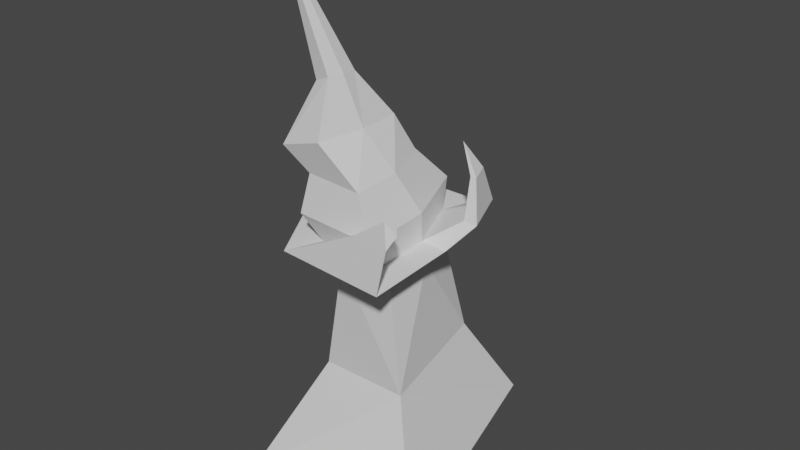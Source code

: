 # Source: mausoleum1.blend  (saved by Blender 3.6.11; exported with 4.5.12 LTS)
import bpy
from mathutils import Matrix  # noqa: F401  (used for matrix-valued properties, if any)

bpy.ops.wm.read_factory_settings(use_empty=True)
scene = bpy.context.scene
scene.name = 'Scene'

# ---- collections
col_collection = bpy.data.collections.new('Collection'); scene.collection.children.link(col_collection)

# ---- world
world_world = bpy.data.worlds.new('World'); scene.world = world_world
world_world.use_nodes = True; world_world.node_tree.nodes.clear()
_N = world_world.node_tree.nodes; _L = world_world.node_tree.links
n0 = _N.new('ShaderNodeOutputWorld'); n0.name = 'World Output'; n0.location = (300, 300)
n1 = _N.new('ShaderNodeBackground'); n1.name = 'Background'; n1.location = (10, 300)
n1.inputs[0].default_value = (0.05088, 0.05088, 0.05088, 1.0)
_L.new(n1.outputs[0], n0.inputs[0])
n0.is_active_output = True
world_world.color = (0.05088, 0.05088, 0.05088)
world_world.use_sun_shadow = False
world_world.sun_shadow_jitter_overblur = 0.0

# ---- meshes
me_cube_001 = bpy.data.meshes.new('Cube.001')
me_cube_001.from_pydata([(-0.4177, 0.8994, 5.931), (1.125, 0.7748, 6.011), (-0.2282, -2.332, 5.884), (1.724, -2.443, 5.862), (-1.214, -0.6566, 5.893), (1.733, -0.8547, 5.941), (-0.7636, 1.127, 6.8), (1.103, 0.9764, 6.896), (-0.5343, -2.784, 6.743), (1.828, -2.917, 6.716), (-1.727, -0.7558, 6.754), (1.839, -0.9956, 6.812), (0.355, 0.2347, 7.053), (0.8513, -0.05696, 7.961), (-0.2852, -2.667, 7.855), (1.355, -2.76, 7.836), (-0.314, -1.072, 7.021), (1.362, -1.426, 7.903), (-1.13, 0.9288, 7.217), (-1.591, 0.02885, 7.195), (-0.5954, 0.5022, 7.337), (-0.9151, -0.1224, 7.322), (-1.196, 0.5237, 7.885), (-1.293, 0.1615, 7.901), (-0.9794, 0.4107, 7.802), (-1.047, 0.1593, 7.814), (-0.836, 0.254, 8.305), (0.3739, -3.029, 8.926), (-0.9923, -2.822, 8.462), (0.5078, -0.4428, 8.911), (0.6168, -1.716, 8.944), (-0.7221, -0.7824, 8.4), (-1.127, -1.713, 8.362), (-1.379, -1.768, 8.578), (-0.8446, -0.9199, 8.739), (-1.16, -0.6643, 7.899), (-1.354, -0.9655, 7.833), (-1.471, -0.9599, 7.865), (-1.26, -0.6912, 7.992), (0.03389, -2.267, 10.24), (-0.458, -2.145, 10.03), (0.04256, -1.351, 10.18), (0.1149, -1.829, 10.24), (-0.5871, -1.793, 10.07), (-0.4087, -1.51, 10.12), (-1.281, -2.233, 13.26)], [], [(4, 6, 0), (2, 9, 8), (5, 7, 11), (3, 11, 9), (0, 7, 1), (2, 10, 4), (7, 12, 13), (8, 16, 10), (12, 6, 18, 20), (8, 15, 14), (11, 13, 17), (9, 17, 15), (4, 10, 6), (2, 3, 9), (5, 1, 7), (3, 5, 11), (0, 6, 7), (2, 8, 10), (7, 6, 12), (8, 14, 16), (6, 10, 19, 18), (8, 9, 15), (11, 7, 13), (9, 11, 17), (18, 19, 23, 22), (20, 18, 22, 24), (16, 12, 20, 21), (10, 16, 21, 19), (25, 24, 26), (23, 25, 26), (19, 21, 25, 23), (21, 20, 24, 25), (14, 15, 27, 28), (12, 16, 14, 13), (24, 22, 26), (22, 23, 26), (17, 13, 29, 30), (15, 17, 30, 27), (13, 14, 32, 31), (31, 32, 36, 35), (28, 27, 39, 40), (14, 28, 33, 32), (29, 13, 31, 34), (35, 36, 37, 38), (32, 33, 37, 36), (33, 34, 38, 37), (34, 31, 35, 38), (43, 40, 45), (30, 29, 41, 42), (29, 34, 44, 41), (27, 30, 42, 39), (34, 33, 43, 44), (33, 28, 40, 43), (28, 29, 41, 40), (39, 42, 45), (44, 43, 45), (40, 41, 45), (41, 44, 45), (40, 39, 45), (42, 41, 45)])
_uv = me_cube_001.uv_layers.new(name='UVMap')
_uv.uv.foreach_set('vector', [0.0, 0.0, 0.0, 0.0, 0.0, 0.0, 0.0, 0.0, 0.0, 0.0, 0.0, 0.0, 0.0, 0.0, 0.0, 0.0, 0.0, 0.0, 0.625, 0.75, 0.625, 0.625, 0.625, 0.75, 0.625, 0.375, 0.625, 0.5, 0.625, 0.5, 0.625, 0.0, 0.625, 0.125, 0.625, 0.125, 0.625, 0.5, 0.625, 0.375, 0.625, 0.5, 0.625, 0.0, 0.625, 0.125, 0.625, 0.125, 0.625, 0.375, 0.625, 0.375, 0.625, 0.375, 0.625, 0.375, 0.0, 0.0, 0.0, 0.0, 0.0, 0.0, 0.0, 0.0, 0.0, 0.0, 0.0, 0.0, 0.625, 0.75, 0.625, 0.625, 0.625, 0.75, 0.0, 0.0, 0.0, 0.0, 0.0, 0.0, 0.0, 0.0, 0.0, 0.0, 0.0, 0.0, 0.0, 0.0, 0.0, 0.0, 0.0, 0.0, 0.625, 0.75, 0.625, 0.625, 0.625, 0.625, 0.625, 0.375, 0.625, 0.375, 0.625, 0.5, 0.625, 0.0, 0.625, 0.0, 0.625, 0.125, 0.625, 0.5, 0.625, 0.375, 0.625, 0.375, 0.625, 0.0, 0.625, 0.0, 0.625, 0.125, 0.0, 0.0, 0.0, 0.0, 0.0, 0.0, 0.0, 0.0, 0.0, 0.0, 0.0, 0.0, 0.0, 0.0, 0.0, 0.0, 0.0, 0.0, 0.0, 0.0, 0.625, 0.75, 0.625, 0.625, 0.625, 0.625, 0.0, 0.0, 0.0, 0.0, 0.0, 0.0, 0.0, 0.0, 0.625, 0.375, 0.625, 0.375, 0.625, 0.375, 0.625, 0.375, 0.0, 0.0, 0.0, 0.0, 0.0, 0.0, 0.0, 0.0, 0.625, 0.125, 0.625, 0.125, 0.625, 0.125, 0.625, 0.125, 0.0, 0.0, 0.0, 0.0, 0.0, 0.0, 0.625, 0.125, 0.625, 0.125, 0.625, 0.125, 0.625, 0.125, 0.625, 0.125, 0.625, 0.125, 0.625, 0.125, 0.0, 0.0, 0.0, 0.0, 0.0, 0.0, 0.0, 0.0, 0.0, 0.0, 0.0, 0.0, 0.0, 0.0, 0.0, 0.0, 0.625, 0.375, 0.625, 0.125, 0.625, 0.0, 0.625, 0.5, 0.625, 0.375, 0.625, 0.375, 0.625, 0.375, 0.0, 0.0, 0.0, 0.0, 0.0, 0.0, 0.0, 0.0, 0.0, 0.0, 0.0, 0.0, 0.0, 0.0, 0.625, 0.75, 0.625, 0.625, 0.625, 0.625, 0.625, 0.75, 0.625, 0.5, 0.625, 0.0, 0.625, 0.0, 0.625, 0.5, 0.625, 0.5, 0.625, 0.0, 0.625, 0.0, 0.625, 0.5, 0.0, 0.0, 0.0, 0.0, 0.0, 0.0, 0.0, 0.0, 0.0, 0.0, 0.0, 0.0, 0.0, 0.0, 0.0, 0.0, 0.0, 0.0, 0.0, 0.0, 0.0, 0.0, 0.0, 0.0, 0.625, 0.5, 0.625, 0.0, 0.625, 0.0, 0.625, 0.5, 0.0, 0.0, 0.0, 0.0, 0.0, 0.0, 0.0, 0.0, 0.625, 0.0, 0.625, 0.5, 0.625, 0.5, 0.625, 0.0, 0.0, 0.0, 0.0, 0.0, 0.0, 0.0, 0.0, 0.0, 0.0, 0.0, 0.0, 0.0, 0.0, 0.0, 0.0, 0.0, 0.0, 0.0, 0.0, 0.0, 0.0, 0.0, 0.0, 0.0, 0.0, 0.0, 0.0, 0.0, 0.0, 0.0, 0.625, 0.75, 0.625, 0.625, 0.625, 0.625, 0.625, 0.75, 0.625, 0.5, 0.625, 0.0, 0.625, 0.0, 0.625, 0.5, 0.0, 0.0, 0.0, 0.0, 0.0, 0.0, 0.0, 0.0, 0.0, 0.0, 0.0, 0.0, 0.0, 0.0, 0.0, 0.0, 0.625, 0.75, 0.625, 0.625, 0.625, 0.75, 0.625, 0.5, 0.625, 0.0, 0.625, 0.5, 0.0, 0.0, 0.0, 0.0, 0.0, 0.0, 0.0, 0.0, 0.0, 0.0, 0.0, 0.0, 0.0, 0.0, 0.0, 0.0, 0.0, 0.0, 0.0, 0.0, 0.0, 0.0, 0.0, 0.0])
me_cube_001.update()
me_cube_003 = bpy.data.meshes.new('Cube.003')
me_cube_003.from_pydata([(1.543, 1.737, 6.067), (1.125, 0.7748, 6.011), (2.598, 0.9238, 6.717), (-0.1427, -1.791, 5.044), (-0.3097, 1.056, 5.085), (1.049, 0.9461, 5.155), (1.577, -1.889, 5.024), (-1.011, -0.315, 5.052), (-0.961, 1.939, 5.938), (1.585, -0.4895, 5.094), (1.543, 1.737, 6.067), (-0.6534, -3.307, 5.862), (2.516, -3.487, 5.825), (-2.254, -0.5867, 5.877), (2.531, -0.9084, 5.954), (-0.4177, 0.8994, 5.931), (1.125, 0.7748, 6.011), (-0.2282, -2.332, 5.884), (1.724, -2.443, 5.862), (-1.214, -0.6566, 5.893), (1.733, -0.8547, 5.941), (-2.272, 1.479, 7.004), (-2.889, 0.2729, 6.975), (-2.012, 0.9824, 7.001), (-2.393, 0.2395, 6.983), (-2.152, 0.6745, 8.749), (2.381, 0.4254, 6.688), (3.109, -0.4462, 6.659), (2.598, 0.9238, 6.717), (2.696, -0.4184, 6.652), (2.538, 0.1987, 7.771), (2.854, -0.1789, 7.758), (2.632, 0.4146, 7.784), (2.675, -0.1669, 7.755), (2.212, 0.1302, 8.453), (1.854, -3.064, 7.111), (2.784, -3.455, 7.091), (1.71, -3.394, 7.103), (2.516, -3.101, 7.103), (2.712, -3.259, 7.808), (2.933, -3.237, 7.437), (2.715, -3.414, 7.803), (2.846, -3.15, 7.583)], [], [(1, 2, 0), (7, 8, 4), (6, 11, 3), (4, 10, 5), (9, 10, 14), (3, 13, 7), (6, 14, 12), (14, 18, 12), (10, 15, 16), (13, 17, 19), (19, 23, 24), (12, 38, 36), (23, 21, 25), (13, 24, 22), (13, 21, 8), (8, 23, 15), (20, 26, 16), (21, 22, 25), (22, 24, 25), (24, 23, 25), (26, 33, 30), (14, 29, 20), (14, 28, 27), (33, 31, 34), (26, 32, 28), (27, 32, 31), (29, 31, 33), (18, 35, 38), (30, 33, 34), (32, 30, 34), (31, 32, 34), (35, 41, 39), (17, 37, 35), (12, 37, 11), (41, 42, 39), (38, 39, 42), (38, 40, 36), (36, 41, 37), (7, 13, 8), (6, 12, 11), (4, 8, 10), (9, 5, 10), (3, 11, 13), (6, 9, 14), (14, 20, 18), (10, 8, 15), (13, 11, 17), (19, 15, 23), (12, 18, 38), (16, 26, 28), (13, 19, 24), (13, 22, 21), (8, 21, 23), (20, 29, 26), (26, 29, 33), (14, 27, 29), (14, 10, 28), (26, 30, 32), (27, 28, 32), (29, 27, 31), (18, 17, 35), (35, 37, 41), (17, 11, 37), (12, 36, 37), (41, 40, 42), (38, 35, 39), (38, 42, 40), (36, 40, 41)])
_uv = me_cube_003.uv_layers.new(name='UVMap')
_uv.uv.foreach_set('vector', [0.625, 0.5, 0.625, 0.5, 0.625, 0.5, 0.625, 0.125, 0.625, 0.25, 0.625, 0.25, 0.625, 0.75, 0.625, 1.0, 0.625, 1.0, 0.625, 0.375, 0.625, 0.5, 0.625, 0.5, 0.625, 0.625, 0.625, 0.5, 0.625, 0.625, 0.625, 0.0, 0.625, 0.125, 0.625, 0.125, 0.625, 0.75, 0.625, 0.625, 0.625, 0.75, 0.625, 0.625, 0.625, 0.75, 0.625, 0.75, 0.625, 0.5, 0.625, 0.375, 0.625, 0.5, 0.625, 0.125, 0.625, 0.0, 0.625, 0.125, 0.0, 0.0, 0.0, 0.0, 0.0, 0.0, 0.625, 0.75, 0.625, 0.75, 0.625, 0.75, 0.625, 0.375, 0.625, 0.375, 0.625, 0.375, 0.625, 0.125, 0.625, 0.125, 0.625, 0.125, 0.625, 0.125, 0.625, 0.25, 0.625, 0.25, 0.625, 0.375, 0.625, 0.375, 0.625, 0.375, 0.0, 0.0, 0.0, 0.0, 0.0, 0.0, 0.625, 0.25, 0.625, 0.125, 0.625, 0.25, 0.625, 0.125, 0.625, 0.125, 0.625, 0.125, 0.0, 0.0, 0.0, 0.0, 0.0, 0.0, 0.0, 0.0, 0.0, 0.0, 0.0, 0.0, 0.625, 0.625, 0.625, 0.625, 0.625, 0.625, 0.625, 0.625, 0.625, 0.5, 0.625, 0.625, 0.625, 0.625, 0.625, 0.625, 0.625, 0.625, 0.625, 0.5, 0.625, 0.5, 0.625, 0.5, 0.625, 0.625, 0.625, 0.5, 0.625, 0.625, 0.625, 0.625, 0.625, 0.625, 0.625, 0.625, 0.0, 0.0, 0.0, 0.0, 0.0, 0.0, 0.0, 0.0, 0.0, 0.0, 0.0, 0.0, 0.625, 0.5, 0.625, 0.5, 0.625, 0.5, 0.625, 0.625, 0.625, 0.5, 0.625, 0.625, 0.625, 0.0, 0.625, 0.0, 0.625, 0.0, 0.625, 0.0, 0.625, 0.0, 0.625, 0.0, 0.625, 0.75, 0.625, 1.0, 0.625, 1.0, 0.625, 1.0, 0.625, 0.75, 0.625, 1.0, 0.0, 0.0, 0.0, 0.0, 0.0, 0.0, 0.625, 0.75, 0.625, 0.75, 0.625, 0.75, 0.625, 0.75, 0.625, 1.0, 0.625, 1.0, 0.625, 0.125, 0.625, 0.125, 0.625, 0.25, 0.625, 0.75, 0.625, 0.75, 0.625, 1.0, 0.625, 0.375, 0.625, 0.375, 0.625, 0.5, 0.625, 0.625, 0.625, 0.5, 0.625, 0.5, 0.625, 0.0, 0.625, 0.0, 0.625, 0.125, 0.625, 0.75, 0.625, 0.625, 0.625, 0.625, 0.625, 0.625, 0.625, 0.625, 0.625, 0.75, 0.625, 0.5, 0.625, 0.375, 0.625, 0.375, 0.625, 0.125, 0.625, 0.0, 0.625, 0.0, 0.0, 0.0, 0.0, 0.0, 0.0, 0.0, 0.625, 0.75, 0.625, 0.75, 0.625, 0.75, 0.625, 0.5, 0.625, 0.5, 0.625, 0.5, 0.625, 0.125, 0.625, 0.125, 0.625, 0.125, 0.625, 0.125, 0.625, 0.125, 0.625, 0.25, 0.625, 0.375, 0.625, 0.375, 0.625, 0.375, 0.0, 0.0, 0.0, 0.0, 0.0, 0.0, 0.0, 0.0, 0.0, 0.0, 0.0, 0.0, 0.625, 0.625, 0.625, 0.625, 0.625, 0.625, 0.625, 0.625, 0.625, 0.5, 0.625, 0.5, 0.625, 0.5, 0.625, 0.5, 0.625, 0.5, 0.625, 0.625, 0.625, 0.5, 0.625, 0.5, 0.625, 0.625, 0.625, 0.625, 0.625, 0.625, 0.0, 0.0, 0.0, 0.0, 0.0, 0.0, 0.625, 0.0, 0.625, 0.0, 0.625, 0.0, 0.625, 0.0, 0.625, 0.0, 0.625, 0.0, 0.625, 0.75, 0.625, 0.75, 0.625, 1.0, 0.625, 1.0, 0.625, 0.75, 0.625, 0.75, 0.0, 0.0, 0.0, 0.0, 0.0, 0.0, 0.625, 0.75, 0.625, 0.75, 0.625, 0.75, 0.625, 0.75, 0.625, 0.75, 0.625, 1.0])
me_cube_003.update()
me_cube_004 = bpy.data.meshes.new('Cube.004')
me_cube_004.from_pydata([(-2.297, -3.326, -1.71), (-0.9618, -1.539, 1.535), (-2.0, 2.0, -2.0), (-0.9618, 1.516, 2.041), (3.609, -3.504, -0.9028), (2.0, -2.0, 2.0), (1.93, 3.407, -0.6268), (1.325, 1.624, 2.168), (-0.1427, -1.791, 5.044), (-0.3097, 1.056, 5.085), (1.049, 0.9461, 5.155), (1.577, -1.889, 5.024), (-1.011, -0.315, 5.052), (1.585, -0.4895, 5.094)], [], [(1, 2, 0), (3, 6, 2), (6, 5, 4), (5, 0, 4), (7, 10, 13), (1, 3, 2), (1, 8, 12), (5, 8, 1), (7, 9, 10), (6, 7, 5), (5, 1, 0), (3, 7, 6), (11, 5, 13), (5, 7, 13), (9, 3, 12), (3, 1, 12), (5, 11, 8), (7, 3, 9)])
_uv = me_cube_004.uv_layers.new(name='UVMap')
_uv.uv.foreach_set('vector', [0.625, 0.0, 0.375, 0.25, 0.375, 0.0, 0.625, 0.25, 0.375, 0.5, 0.375, 0.25, 0.375, 0.5, 0.625, 0.75, 0.375, 0.75, 0.625, 0.75, 0.375, 1.0, 0.375, 0.75, 0.625, 0.5, 0.625, 0.5, 0.625, 0.625, 0.625, 0.0, 0.625, 0.25, 0.375, 0.25, 0.625, 0.0, 0.625, 0.0, 0.625, 0.125, 0.625, 0.75, 0.625, 1.0, 0.625, 1.0, 0.625, 0.5, 0.625, 0.375, 0.625, 0.5, 0.375, 0.5, 0.625, 0.5, 0.625, 0.75, 0.625, 0.75, 0.625, 1.0, 0.375, 1.0, 0.625, 0.25, 0.625, 0.5, 0.375, 0.5, 0.625, 0.75, 0.625, 0.75, 0.625, 0.625, 0.625, 0.75, 0.625, 0.5, 0.625, 0.625, 0.625, 0.25, 0.625, 0.25, 0.625, 0.125, 0.625, 0.25, 0.625, 0.0, 0.625, 0.125, 0.625, 0.75, 0.625, 0.75, 0.625, 1.0, 0.625, 0.5, 0.625, 0.25, 0.625, 0.375])
me_cube_004.update()

# ---- objects
ob_top = bpy.data.objects.new('top', me_cube_001)
ob_mid = bpy.data.objects.new('mid', me_cube_003)
ob_trunk = bpy.data.objects.new('trunk', me_cube_004)

# ---- transforms, parenting, visibility, modifiers, constraints
ob_top.location = (0.0, 0.0, 0.0)
ob_mid.location = (0.0, 0.0, 0.0)
ob_trunk.location = (0.0, 0.0, 0.0)

# ---- collection membership
col_collection.objects.link(ob_top)
col_collection.objects.link(ob_mid)
col_collection.objects.link(ob_trunk)

# ---- scene / render settings (as saved in the file)
scene.frame_start = 1; scene.frame_end = 250; scene.frame_set(1)
scene.render.engine = 'BLENDER_EEVEE_NEXT'
scene.cycles.sampling_pattern = 'TABULATED_SOBOL'
scene.view_settings.view_transform = 'Filmic'
bpy.context.view_layer.update()

# ---- added for rendering (the .blend has no active camera and no usable light): camera, sun
cam_auto = bpy.data.cameras.new('AutoCamera')
cam_auto.lens = 50.0
cam_auto.sensor_width = 36.0
cam_auto.clip_end = 1000.0
ob_auto_camera = bpy.data.objects.new('AutoCamera', cam_auto)
scene.collection.objects.link(ob_auto_camera)
ob_auto_camera.location = (16.9829, -19.9963, 18.9276)
ob_auto_camera.rotation_euler = (1.09748, -7.21219e-08, 0.694738)
scene.camera = ob_auto_camera
light_auto_sun = bpy.data.lights.new('AutoSun', 'SUN')
light_auto_sun.energy = 3.0
light_auto_sun.angle = 0.0523599
ob_auto_sun = bpy.data.objects.new('AutoSun', light_auto_sun)
scene.collection.objects.link(ob_auto_sun)
ob_auto_sun.rotation_euler = (0.872665, 0.174533, 0.523599)
bpy.context.view_layer.update()
